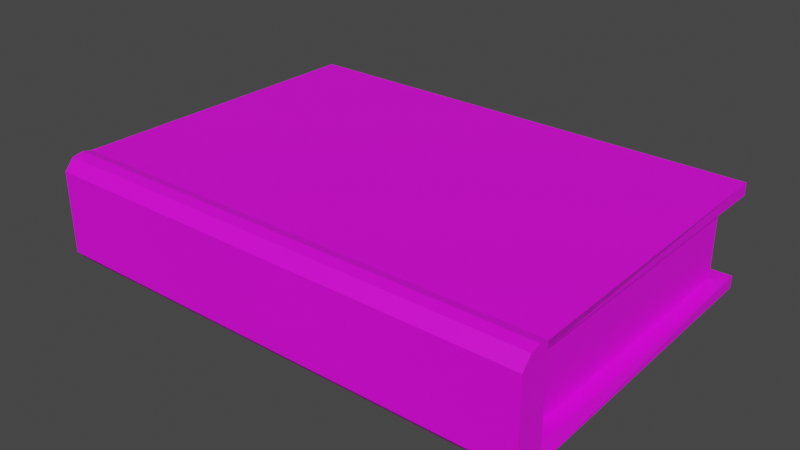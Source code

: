# Source: book_1.blend  (saved by Blender 3.5.10; exported with 4.5.12 LTS)
import bpy
from mathutils import Matrix  # noqa: F401  (used for matrix-valued properties, if any)

bpy.ops.wm.read_factory_settings(use_empty=True)
scene = bpy.context.scene
scene.name = 'Scene'

# ---- collections
col_collection = bpy.data.collections.new('Collection'); scene.collection.children.link(col_collection)

# ---- images (referenced by path relative to the original .blend; pixels are not part of the script)
import os
ASSET_DIR = os.environ.get("B2B_ASSET_DIR", "")  # directory of the original .blend (textures are referenced by path, not embedded)
HERE = os.path.dirname(os.path.abspath(__file__))  # packed textures are extracted next to this script under _unpacked/

def load_image(name, relpath, width, height, colorspace="sRGB"):
    """Load a texture the original file referenced (path relative to the .blend, or extracted next to this script)."""
    p = next((c for c in (os.path.join(HERE, relpath), os.path.join(ASSET_DIR, relpath)) if relpath and os.path.exists(c)), "")
    if p:
        img = bpy.data.images.load(p, check_existing=True)
        img.name = name
    else:  # same state as the original file: an image datablock whose file is absent (Cycles renders it pink)
        img = bpy.data.images.new(name, width, height)
        img.source = "FILE"
        img.filepath = "//" + (relpath or name)
    img.colorspace_settings.name = colorspace
    return img
img_book_1_texture_jpg = load_image('book_1_texture.jpg', 'book_1_texture.jpg', 1024, 1024, 'sRGB')
img_book_papers_texture_jpg = load_image('book_papers_texture.jpg', 'book_papers_texture.jpg', 1024, 1024, 'sRGB')

# ---- materials (node trees are filled in below, after node groups)
mat_material_001 = bpy.data.materials.new('Material.001')
mat_material_001.use_transparent_shadow = False
mat_material_002 = bpy.data.materials.new('Material.002')
mat_material_002.use_transparent_shadow = False

# ---- material node trees
mat_material_001.use_nodes = True; mat_material_001.node_tree.nodes.clear()
_N = mat_material_001.node_tree.nodes; _L = mat_material_001.node_tree.links
n0 = _N.new('ShaderNodeBsdfPrincipled'); n0.name = 'Principled BSDF'; n0.location = (10, 300)
n0.distribution = 'GGX'
n0.subsurface_method = 'RANDOM_WALK_SKIN'
n0.inputs[3].default_value = 1.45
n0.inputs[27].default_value = (0.0, 0.0, 0.0, 1.0)
n0.inputs[28].default_value = 1.0
n1 = _N.new('ShaderNodeOutputMaterial'); n1.name = 'Material Output'; n1.location = (300, 300)
n2 = _N.new('ShaderNodeTexImage'); n2.name = 'Image Texture'; n2.location = (-392, 191)
n2.image = img_book_1_texture_jpg
_L.new(n0.outputs[0], n1.inputs[0])
_L.new(n2.outputs[0], n0.inputs[0])
n1.is_active_output = True
mat_material_002.use_nodes = True; mat_material_002.node_tree.nodes.clear()
_N = mat_material_002.node_tree.nodes; _L = mat_material_002.node_tree.links
n0 = _N.new('ShaderNodeBsdfPrincipled'); n0.name = 'Principled BSDF'; n0.location = (10, 300)
n0.distribution = 'GGX'
n0.subsurface_method = 'RANDOM_WALK_SKIN'
n0.inputs[3].default_value = 1.45
n0.inputs[27].default_value = (0.0, 0.0, 0.0, 1.0)
n0.inputs[28].default_value = 1.0
n1 = _N.new('ShaderNodeOutputMaterial'); n1.name = 'Material Output'; n1.location = (300, 300)
n2 = _N.new('ShaderNodeTexImage'); n2.name = 'Image Texture'; n2.location = (-323, 245)
n2.image = img_book_papers_texture_jpg
_L.new(n0.outputs[0], n1.inputs[0])
_L.new(n2.outputs[0], n0.inputs[0])
n1.is_active_output = True

# ---- world
world_world = bpy.data.worlds.new('World'); scene.world = world_world
world_world.use_nodes = True; world_world.node_tree.nodes.clear()
_N = world_world.node_tree.nodes; _L = world_world.node_tree.links
n0 = _N.new('ShaderNodeOutputWorld'); n0.name = 'World Output'; n0.location = (300, 300)
n1 = _N.new('ShaderNodeBackground'); n1.name = 'Background'; n1.location = (10, 300)
n1.inputs[0].default_value = (0.05088, 0.05088, 0.05088, 1.0)
_L.new(n1.outputs[0], n0.inputs[0])
n0.is_active_output = True
world_world.color = (0.05088, 0.05088, 0.05088)
world_world.use_sun_shadow = False
world_world.sun_shadow_jitter_overblur = 0.0

# ---- meshes
me_cube_001 = bpy.data.meshes.new('Cube.001')
me_cube_001.from_pydata([(-1.0, -0.8942, -0.7656), (-1.0, -0.8942, 0.7656), (-1.0, 1.0, -0.7656), (-1.0, 1.0, 0.7656), (1.0, -0.8942, -0.7656), (1.0, -0.8942, 0.7656), (1.0, 1.0, -0.7656), (1.0, 1.0, 0.7656), (-1.0, 1.0, -1.0), (-1.02, -0.9391, -1.0), (-1.02, -0.9391, 1.0), (-1.0, 1.0, 1.0), (1.0, 1.0, -1.0), (1.0, 1.0, 1.0), (1.02, -0.9391, -1.0), (1.02, -0.9391, 1.0), (-0.9423, 0.8932, 0.7656), (-0.9423, 0.8932, -0.7656), (0.9423, 0.8932, 0.7656), (0.9423, 0.8932, -0.7656), (-0.9423, -0.8939, -0.7656), (-0.9423, -0.8939, 0.7656), (0.9423, -0.8939, -0.7656), (0.9423, -0.8939, 0.7656), (-1.02, -0.9982, -1.04), (-1.02, -0.9982, 1.04), (1.02, -0.9982, 1.04), (1.02, -0.9982, -1.04), (-1.02, -1.063, -0.998), (-1.02, -1.063, 0.998), (1.02, -1.063, 0.998), (1.02, -1.063, -0.998), (-1.02, -1.122, -0.7852), (-1.02, -1.122, 0.7852), (1.02, -1.122, 0.7852), (1.02, -1.122, -0.7852)], [], [(6, 2, 17, 19), (4, 6, 19, 22), (5, 4, 22, 23), (15, 10, 25, 26), (8, 12, 14, 9), (13, 11, 10, 15), (0, 2, 8, 9), (1, 0, 9, 10), (3, 1, 10, 11), (2, 6, 12, 8), (7, 3, 11, 13), (6, 4, 14, 12), (5, 7, 13, 15), (4, 5, 15, 14), (20, 21, 16, 17), (17, 16, 18, 19), (19, 18, 23, 22), (0, 1, 21, 20), (7, 5, 23, 18), (3, 7, 18, 16), (1, 3, 16, 21), (2, 0, 20, 17), (24, 27, 31, 28), (14, 15, 26, 27), (10, 9, 24, 25), (9, 14, 27, 24), (30, 29, 33, 34), (25, 24, 28, 29), (26, 25, 29, 30), (27, 26, 30, 31), (35, 34, 33, 32), (31, 30, 34, 35), (28, 31, 35, 32), (29, 28, 32, 33)])
me_cube_001.polygons.foreach_set('material_index', [0, 0, 0, 0, 0, 0, 0, 0, 0, 0, 0, 0, 0, 0, 1, 1, 1, 0, 0, 0, 0, 0, 0, 0, 0, 0, 0, 0, 0, 0, 0, 0, 0, 0])
_uv = me_cube_001.uv_layers.new(name='UVMap')
_uv.uv.foreach_set('vector', [0.8937, 1.695e-07, 0.8937, 0.4409, 0.8785, 0.4282, 0.8785, 0.01272, 0.9352, 0.4185, 0.9352, 0.0008671, 0.9434, 0.02441, 0.9434, 0.4184, 0.9679, 0.1034, 0.9679, 0.4409, 0.9597, 0.4409, 0.9597, 0.1034, 0.4315, 0.2683, 0.4315, 0.7179, 0.4213, 0.7179, 0.4213, 0.2683, 0.4388, 0.03691, 0.4388, 0.9663, 0.02206, 0.9754, 0.02206, 0.02778, 0.559, 0.9794, 0.559, 0.02404, 0.9858, 0.02884, 0.9858, 0.9804, 0.0, 0.8672, 0.000112, 0.4496, 0.03359, 0.4496, 0.03359, 0.8771, 0.3364, 0.4296, 0.3364, 0.09205, 0.3434, 0.04037, 0.3434, 0.4813, 0.8451, 0.8684, 0.845, 0.4509, 0.8786, 0.4409, 0.8786, 0.8684, 0.8114, 0.4409, 0.8114, 2.826e-08, 0.8449, 0.0, 0.8449, 0.4409, 0.778, 0.4409, 0.778, 0.0, 0.8114, 0.0, 0.8114, 0.4409, 0.845, 0.4409, 0.8449, 0.02332, 0.8785, 0.01337, 0.8785, 0.4409, 0.8114, 0.8585, 0.8115, 0.4409, 0.845, 0.4409, 0.845, 0.8684, 0.3294, 0.4296, 0.3294, 0.09205, 0.3364, 0.04037, 0.3364, 0.4813, 0.8824, 0.4496, 0.8824, 0.7871, 0.6272, 0.7871, 0.6272, 0.4496, 0.5459, 0.4496, 0.5459, 0.7871, 0.2769, 0.7871, 0.2769, 0.4496, 0.3243, 0.456, 0.3243, 0.7838, 0.0616, 0.7838, 0.0616, 0.456, 0.9761, 0.1034, 0.9761, 0.4409, 0.9679, 0.4409, 0.9679, 0.1034, 0.9187, 0.0008674, 0.9187, 0.4185, 0.9105, 0.4184, 0.9105, 0.02441, 0.04883, 0.4496, 0.04883, 0.8905, 0.03359, 0.8778, 0.03359, 0.4623, 0.927, 0.0008674, 0.927, 0.4185, 0.9187, 0.3949, 0.9187, 0.0009279, 0.927, 0.4185, 0.927, 0.0008671, 0.9352, 0.0009276, 0.9352, 0.3949, 0.3993, 0.7179, 0.3993, 0.2683, 0.4103, 0.2683, 0.4103, 0.7179, 0.3668, 0.9309, 0.3668, 0.49, 0.3753, 0.4813, 0.3753, 0.9396, 0.3753, 0.9309, 0.3753, 0.49, 0.3837, 0.4813, 0.3837, 0.9396, 0.4514, 0.02909, 0.4514, 0.979, 0.4413, 0.979, 0.4413, 0.02909, 0.5533, 0.9629, 0.5533, 0.0451, 0.5719, 0.0451, 0.5719, 0.9629, 0.2169, 0.4525, 0.2169, 0.9108, 0.2076, 0.9017, 0.2076, 0.4616, 0.4103, 0.7179, 0.4103, 0.2683, 0.4213, 0.2683, 0.4213, 0.7179, 0.3668, 0.4813, 0.3668, 0.9396, 0.3576, 0.9305, 0.3576, 0.4904, 0.5484, 0.9815, 0.4578, 0.9815, 0.4578, 0.01282, 0.5484, 0.01282, 0.2942, 0.04124, 0.2942, 0.4813, 0.2858, 0.4344, 0.2858, 0.08815, 0.3678, 0.7179, 0.3678, 0.2683, 0.3993, 0.2683, 0.3993, 0.7179, 0.2858, 0.04037, 0.2858, 0.4804, 0.2774, 0.4335, 0.2774, 0.08728])
me_cube_001.materials.append(mat_material_001)
me_cube_001.materials.append(mat_material_002)
me_cube_001.update()

# ---- objects
ob_cube = bpy.data.objects.new('Cube', me_cube_001)

# ---- transforms, parenting, visibility, modifiers, constraints
ob_cube.location = (0.0, 0.0, 0.0)
ob_cube.scale = (1.0, 0.6736, 0.2153)

# ---- collection membership
col_collection.objects.link(ob_cube)

# ---- scene / render settings (as saved in the file)
scene.frame_start = 1; scene.frame_end = 250; scene.frame_set(1)
scene.render.engine = 'BLENDER_EEVEE_NEXT'
scene.cycles.sampling_pattern = 'TABULATED_SOBOL'
scene.view_settings.view_transform = 'Filmic'
bpy.context.view_layer.update()

# ---- added for rendering (the .blend has no active camera and no usable light): camera, sun
cam_auto = bpy.data.cameras.new('AutoCamera')
cam_auto.lens = 50.0
cam_auto.sensor_width = 36.0
cam_auto.clip_end = 1000.0
ob_auto_camera = bpy.data.objects.new('AutoCamera', cam_auto)
scene.collection.objects.link(ob_auto_camera)
ob_auto_camera.location = (2.34104, -2.85032, 1.87283)
ob_auto_camera.rotation_euler = (1.09748, -7.21219e-08, 0.694738)
scene.camera = ob_auto_camera
light_auto_sun = bpy.data.lights.new('AutoSun', 'SUN')
light_auto_sun.energy = 3.0
light_auto_sun.angle = 0.0523599
ob_auto_sun = bpy.data.objects.new('AutoSun', light_auto_sun)
scene.collection.objects.link(ob_auto_sun)
ob_auto_sun.rotation_euler = (0.872665, 0.174533, 0.523599)
bpy.context.view_layer.update()
